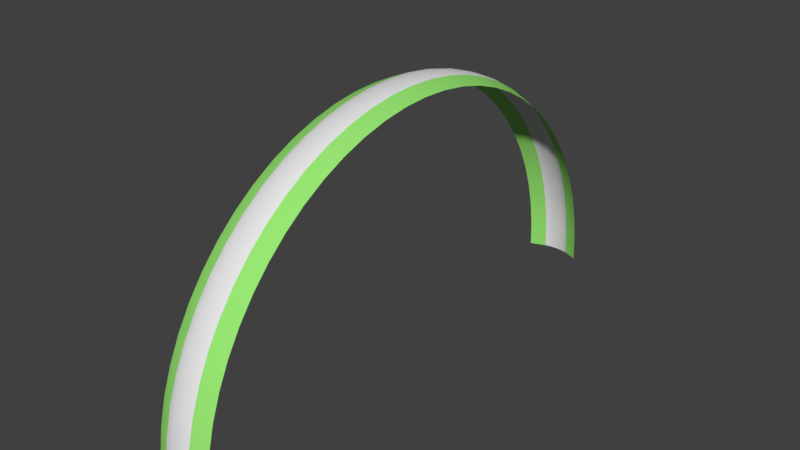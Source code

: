 # Source: road_half.blend  (saved by Blender 2.79.0; exported with 4.5.12 LTS)
import bpy
from mathutils import Matrix  # noqa: F401  (used for matrix-valued properties, if any)

bpy.ops.wm.read_factory_settings(use_empty=True)
scene = bpy.context.scene
scene.name = 'Scene'

# ---- collections
col_collection_1 = bpy.data.collections.new('Collection 1'); scene.collection.children.link(col_collection_1)

# ---- materials (node trees are filled in below, after node groups)
mat_material = bpy.data.materials.new('Material')
mat_material.alpha_threshold = 0.0
mat_material.use_transparent_shadow = False
mat_material.roughness = 0.5
mat_material_001 = bpy.data.materials.new('Material.001')
mat_material_001.alpha_threshold = 0.0
mat_material_001.use_transparent_shadow = False
mat_material_001.diffuse_color = (0.3157, 0.8, 0.1717, 1.0)
mat_material_001.roughness = 0.5

# ---- material node trees

# ---- world
world_world = bpy.data.worlds.new('World'); scene.world = world_world
world_world.color = (0.05088, 0.05088, 0.05088)
world_world.use_sun_shadow = False
world_world.sun_shadow_jitter_overblur = 0.0
world_world.cycles.sampling_method = 'MANUAL'

# ---- meshes
me_cylinder_001 = bpy.data.meshes.new('Cylinder.001')
me_cylinder_001.from_pydata([(-0.04707, 0.9829, -5.86e-07), (-0.04707, -0.9829, 2.342e-07), (-0.04707, -0.9782, 0.09634), (-0.04707, -0.964, 0.1918), (-0.04707, -0.9406, 0.2853), (-0.04707, -0.9081, 0.3762), (-0.04707, -0.8669, 0.4634), (-0.04707, -0.8173, 0.5461), (-0.04707, -0.7598, 0.6236), (-0.04707, -0.695, 0.695), (-0.04707, -0.6236, 0.7598), (-0.04707, -0.5461, 0.8173), (-0.04707, -0.4634, 0.8669), (-0.04707, -0.3762, 0.9081), (-0.04707, -0.2853, 0.9406), (-0.04707, -0.1918, 0.964), (-0.04707, -0.09634, 0.9782), (-0.04707, -4.607e-07, 0.9829), (-0.04707, 0.09634, 0.9782), (-0.04707, 0.1918, 0.964), (-0.04707, 0.2853, 0.9406), (-0.04707, 0.3762, 0.9081), (-0.04707, 0.4634, 0.8669), (-0.04707, 0.5461, 0.8173), (-0.04707, 0.6236, 0.7598), (-0.04707, 0.695, 0.695), (-0.04707, 0.7598, 0.6236), (-0.04707, 0.8173, 0.5461), (-0.04707, 0.8669, 0.4634), (-0.04707, 0.9081, 0.3762), (-0.04707, 0.9406, 0.2853), (-0.04707, 0.964, 0.1918), (-0.04707, 0.9782, 0.09635), (-0.1017, 0.9577, 0.001802), (-0.1017, -0.9577, 0.001803), (-0.1017, -0.9531, 0.09568), (-0.1017, -0.9393, 0.1886), (-0.1017, -0.9165, 0.2798), (-0.1017, -0.8848, 0.3683), (-0.1017, -0.8446, 0.4533), (-0.1017, -0.7963, 0.5339), (-0.1017, -0.7403, 0.6094), (-0.1017, -0.6772, 0.679), (-0.1017, -0.6076, 0.7421), (-0.1017, -0.5321, 0.7981), (-0.1017, -0.4515, 0.8464), (-0.1017, -0.3665, 0.8866), (-0.1017, -0.278, 0.9183), (-0.1017, -0.1868, 0.9411), (-0.1017, -0.09387, 0.9549), (-0.1017, -4.529e-07, 0.9595), (-0.1017, 0.09387, 0.9549), (-0.1017, 0.1868, 0.9411), (-0.1017, 0.278, 0.9183), (-0.1017, 0.3665, 0.8866), (-0.1017, 0.4515, 0.8464), (-0.1017, 0.5321, 0.7981), (-0.1017, 0.6076, 0.7421), (-0.1017, 0.6772, 0.679), (-0.1017, 0.7403, 0.6094), (-0.1017, 0.7963, 0.5339), (-0.1017, 0.8446, 0.4533), (-0.1017, 0.8848, 0.3683), (-0.1017, 0.9165, 0.2798), (-0.1017, 0.9393, 0.1886), (-0.1017, 0.9531, 0.09568), (-6.257e-07, 0.989, -6.492e-07), (-6.257e-07, -0.989, 1.761e-07), (-6.257e-07, -0.9842, 0.09694), (-6.257e-07, -0.97, 0.1929), (-5.963e-07, -0.9464, 0.2871), (-5.963e-07, -0.9137, 0.3785), (-5.963e-07, -0.8722, 0.4662), (-5.963e-07, -0.8223, 0.5495), (-6.257e-07, -0.7645, 0.6274), (-6.257e-07, -0.6993, 0.6993), (-6.257e-07, -0.6274, 0.7645), (-5.963e-07, -0.5495, 0.8223), (-5.963e-07, -0.4662, 0.8722), (-6.257e-07, -0.3785, 0.9137), (-6.257e-07, -0.2871, 0.9464), (-5.963e-07, -0.1929, 0.97), (-6.257e-07, -0.09694, 0.9842), (-5.963e-07, -4.62e-07, 0.989), (-5.963e-07, 0.09694, 0.9842), (-6.257e-07, 0.1929, 0.97), (-5.963e-07, 0.2871, 0.9464), (-6.257e-07, 0.3785, 0.9137), (-6.257e-07, 0.4662, 0.8722), (-6.257e-07, 0.5495, 0.8223), (-6.257e-07, 0.6274, 0.7645), (-5.963e-07, 0.6993, 0.6993), (-5.963e-07, 0.7645, 0.6274), (-5.963e-07, 0.8223, 0.5495), (-5.963e-07, 0.8722, 0.4662), (-5.963e-07, 0.9137, 0.3785), (-5.963e-07, 0.9464, 0.2871), (-5.963e-07, 0.97, 0.1929), (-5.963e-07, 0.9842, 0.09694), (-0.02375, 0.9882, -6.41e-07), (-0.02375, -0.9882, 1.837e-07), (-0.02375, -0.9834, 0.09686), (-0.02375, -0.9692, 0.1928), (-0.02375, -0.9456, 0.2869), (-0.02375, -0.913, 0.3782), (-0.02375, -0.8715, 0.4658), (-0.02375, -0.8217, 0.549), (-0.02375, -0.7639, 0.6269), (-0.02375, -0.6988, 0.6988), (-0.02375, -0.6269, 0.7639), (-0.02375, -0.549, 0.8217), (-0.02375, -0.4658, 0.8715), (-0.02375, -0.3782, 0.913), (-0.02375, -0.2869, 0.9456), (-0.02375, -0.1928, 0.9692), (-0.02375, -0.09686, 0.9834), (-0.02375, -4.618e-07, 0.9882), (-0.02375, 0.09686, 0.9834), (-0.02375, 0.1928, 0.9692), (-0.02375, 0.2869, 0.9456), (-0.02375, 0.3782, 0.913), (-0.02375, 0.4658, 0.8715), (-0.02375, 0.549, 0.8217), (-0.02375, 0.6269, 0.7639), (-0.02375, 0.6988, 0.6988), (-0.02375, 0.7639, 0.6269), (-0.02375, 0.8217, 0.549), (-0.02375, 0.8715, 0.4658), (-0.02375, 0.913, 0.3782), (-0.02375, 0.9456, 0.2869), (-0.02375, 0.9692, 0.1928), (-0.02375, 0.9834, 0.09686)], [], [(100, 101, 2, 1), (101, 102, 3, 2), (102, 103, 4, 3), (103, 104, 5, 4), (104, 105, 6, 5), (105, 106, 7, 6), (106, 107, 8, 7), (107, 108, 9, 8), (108, 109, 10, 9), (109, 110, 11, 10), (110, 111, 12, 11), (111, 112, 13, 12), (112, 113, 14, 13), (113, 114, 15, 14), (114, 115, 16, 15), (115, 116, 17, 16), (116, 117, 18, 17), (117, 118, 19, 18), (118, 119, 20, 19), (119, 120, 21, 20), (120, 121, 22, 21), (121, 122, 23, 22), (122, 123, 24, 23), (123, 124, 25, 24), (124, 125, 26, 25), (125, 126, 27, 26), (126, 127, 28, 27), (127, 128, 29, 28), (128, 129, 30, 29), (129, 130, 31, 30), (130, 131, 32, 31), (131, 99, 0, 32), (14, 15, 48, 47), (23, 24, 57, 56), (32, 0, 33, 65), (6, 7, 40, 39), (15, 16, 49, 48), (24, 25, 58, 57), (7, 8, 41, 40), (16, 17, 50, 49), (25, 26, 59, 58), (8, 9, 42, 41), (17, 18, 51, 50), (26, 27, 60, 59), (9, 10, 43, 42), (18, 19, 52, 51), (27, 28, 61, 60), (1, 2, 35, 34), (10, 11, 44, 43), (19, 20, 53, 52), (28, 29, 62, 61), (2, 3, 36, 35), (11, 12, 45, 44), (20, 21, 54, 53), (29, 30, 63, 62), (3, 4, 37, 36), (12, 13, 46, 45), (21, 22, 55, 54), (30, 31, 64, 63), (4, 5, 38, 37), (13, 14, 47, 46), (22, 23, 56, 55), (31, 32, 65, 64), (5, 6, 39, 38), (98, 66, 99, 131), (97, 98, 131, 130), (96, 97, 130, 129), (95, 96, 129, 128), (94, 95, 128, 127), (93, 94, 127, 126), (92, 93, 126, 125), (91, 92, 125, 124), (90, 91, 124, 123), (89, 90, 123, 122), (88, 89, 122, 121), (87, 88, 121, 120), (86, 87, 120, 119), (85, 86, 119, 118), (84, 85, 118, 117), (83, 84, 117, 116), (82, 83, 116, 115), (81, 82, 115, 114), (80, 81, 114, 113), (79, 80, 113, 112), (78, 79, 112, 111), (77, 78, 111, 110), (76, 77, 110, 109), (75, 76, 109, 108), (74, 75, 108, 107), (73, 74, 107, 106), (72, 73, 106, 105), (71, 72, 105, 104), (70, 71, 104, 103), (69, 70, 103, 102), (68, 69, 102, 101), (67, 68, 101, 100)])
me_cylinder_001.polygons.foreach_set('use_smooth', [True] * 96)
me_cylinder_001.polygons.foreach_set('material_index', [0, 0, 0, 0, 0, 0, 0, 0, 0, 0, 0, 0, 0, 0, 0, 0, 0, 0, 0, 0, 0, 0, 0, 0, 0, 0, 0, 0, 0, 0, 0, 0, 1, 1, 1, 1, 1, 1, 1, 1, 1, 1, 1, 1, 1, 1, 1, 1, 1, 1, 1, 1, 1, 1, 1, 1, 1, 1, 1, 1, 1, 1, 1, 1, 0, 0, 0, 0, 0, 0, 0, 0, 0, 0, 0, 0, 0, 0, 0, 0, 0, 0, 0, 0, 0, 0, 0, 0, 0, 0, 0, 0, 0, 0, 0, 0])
_uv = me_cylinder_001.uv_layers.new(name='UVMap')
_uv.uv.foreach_set('vector', [0.002792, 0.1016, 0.03241, 0.09041, 0.0351, 0.09772, 0.005646, 0.1089, 0.03241, 0.09041, 0.06213, 0.0799, 0.06465, 0.08726, 0.0351, 0.09772, 0.06213, 0.0799, 0.09207, 0.07008, 0.09441, 0.0775, 0.06465, 0.08726, 0.09207, 0.07008, 0.1222, 0.06098, 0.1244, 0.06845, 0.09441, 0.0775, 0.1222, 0.06098, 0.1526, 0.05259, 0.1546, 0.06011, 0.1244, 0.06845, 0.1526, 0.05259, 0.1831, 0.04492, 0.1849, 0.05248, 0.1546, 0.06011, 0.1831, 0.04492, 0.2138, 0.03796, 0.2154, 0.04556, 0.1849, 0.05248, 0.2138, 0.03796, 0.2446, 0.03172, 0.2461, 0.03935, 0.2154, 0.04556, 0.2446, 0.03172, 0.2756, 0.0262, 0.2769, 0.03386, 0.2461, 0.03935, 0.2756, 0.0262, 0.3067, 0.0214, 0.3078, 0.02909, 0.2769, 0.03386, 0.3067, 0.0214, 0.3379, 0.01732, 0.3388, 0.02503, 0.3078, 0.02909, 0.3379, 0.01732, 0.3691, 0.01396, 0.3699, 0.02169, 0.3388, 0.02503, 0.3691, 0.01396, 0.4004, 0.01133, 0.401, 0.01906, 0.3699, 0.02169, 0.4004, 0.01133, 0.4318, 0.009414, 0.4322, 0.01716, 0.401, 0.01906, 0.4318, 0.009414, 0.4632, 0.008225, 0.4634, 0.01598, 0.4322, 0.01716, 0.4632, 0.008225, 0.4945, 0.007765, 0.4946, 0.01553, 0.4634, 0.01598, 0.4945, 0.007765, 0.526, 0.008006, 0.5258, 0.01578, 0.4946, 0.01553, 0.526, 0.008006, 0.5575, 0.008979, 0.5572, 0.01677, 0.5258, 0.01578, 0.5575, 0.008979, 0.5891, 0.01068, 0.5885, 0.01848, 0.5572, 0.01677, 0.5891, 0.01068, 0.6207, 0.01312, 0.62, 0.02093, 0.5885, 0.01848, 0.6207, 0.01312, 0.6523, 0.0163, 0.6514, 0.02411, 0.62, 0.02093, 0.6523, 0.0163, 0.6839, 0.0202, 0.6829, 0.02801, 0.6514, 0.02411, 0.6839, 0.0202, 0.7156, 0.02485, 0.7143, 0.03266, 0.6829, 0.02801, 0.7156, 0.02485, 0.7472, 0.03026, 0.7458, 0.03806, 0.7143, 0.03266, 0.7472, 0.03026, 0.7788, 0.03641, 0.7771, 0.0442, 0.7458, 0.03806, 0.7788, 0.03641, 0.8103, 0.04331, 0.8085, 0.05108, 0.7771, 0.0442, 0.8103, 0.04331, 0.8417, 0.05096, 0.8397, 0.05871, 0.8085, 0.05108, 0.8417, 0.05096, 0.873, 0.05936, 0.8708, 0.06708, 0.8397, 0.05871, 0.873, 0.05936, 0.9042, 0.06851, 0.9019, 0.0762, 0.8708, 0.06708, 0.9042, 0.06851, 0.9353, 0.07842, 0.9328, 0.08608, 0.9019, 0.0762, 0.9353, 0.07842, 0.9663, 0.0891, 0.9635, 0.09671, 0.9328, 0.08608, 0.9663, 0.0891, 0.9971, 0.1005, 0.9942, 0.1081, 0.9635, 0.09671, 0.401, 0.01906, 0.4322, 0.01716, 0.4332, 0.03649, 0.4026, 0.03837, 0.6829, 0.02801, 0.7143, 0.03266, 0.7108, 0.05215, 0.6799, 0.04751, 0.9635, 0.09671, 0.9942, 0.1081, 0.986, 0.127, 0.956, 0.1157, 0.1546, 0.06011, 0.1849, 0.05248, 0.1899, 0.07134, 0.1601, 0.07886, 0.4322, 0.01716, 0.4634, 0.01598, 0.4639, 0.03531, 0.4332, 0.03649, 0.7143, 0.03266, 0.7458, 0.03806, 0.7417, 0.05752, 0.7108, 0.05215, 0.1849, 0.05248, 0.2154, 0.04556, 0.22, 0.06451, 0.1899, 0.07134, 0.4634, 0.01598, 0.4946, 0.01553, 0.4946, 0.03485, 0.4639, 0.03531, 0.7458, 0.03806, 0.7771, 0.0442, 0.7726, 0.06362, 0.7417, 0.05752, 0.2154, 0.04556, 0.2461, 0.03935, 0.2502, 0.05839, 0.22, 0.06451, 0.4946, 0.01553, 0.5258, 0.01578, 0.5254, 0.03517, 0.4946, 0.03485, 0.7771, 0.0442, 0.8085, 0.05108, 0.8034, 0.07047, 0.7726, 0.06362, 0.2461, 0.03935, 0.2769, 0.03386, 0.2805, 0.05298, 0.2502, 0.05839, 0.5258, 0.01578, 0.5572, 0.01677, 0.5562, 0.0362, 0.5254, 0.03517, 0.8085, 0.05108, 0.8397, 0.05871, 0.8342, 0.07804, 0.8034, 0.07047, 0.005646, 0.1089, 0.0351, 0.09772, 0.04247, 0.116, 0.01364, 0.1271, 0.2769, 0.03386, 0.3078, 0.02909, 0.3109, 0.04827, 0.2805, 0.05298, 0.5572, 0.01677, 0.5885, 0.01848, 0.5871, 0.03795, 0.5562, 0.0362, 0.8397, 0.05871, 0.8708, 0.06708, 0.8648, 0.08634, 0.8342, 0.07804, 0.0351, 0.09772, 0.06465, 0.08726, 0.07154, 0.1056, 0.04247, 0.116, 0.3078, 0.02909, 0.3388, 0.02503, 0.3414, 0.04426, 0.3109, 0.04827, 0.5885, 0.01848, 0.62, 0.02093, 0.618, 0.04042, 0.5871, 0.03795, 0.8708, 0.06708, 0.9019, 0.0762, 0.8953, 0.09539, 0.8648, 0.08634, 0.06465, 0.08726, 0.09441, 0.0775, 0.1008, 0.09602, 0.07154, 0.1056, 0.3388, 0.02503, 0.3699, 0.02169, 0.372, 0.04097, 0.3414, 0.04426, 0.62, 0.02093, 0.6514, 0.02411, 0.6489, 0.04361, 0.618, 0.04042, 0.9019, 0.0762, 0.9328, 0.08608, 0.9257, 0.1052, 0.8953, 0.09539, 0.09441, 0.0775, 0.1244, 0.06845, 0.1304, 0.08709, 0.1008, 0.09602, 0.3699, 0.02169, 0.401, 0.01906, 0.4026, 0.03837, 0.372, 0.04097, 0.6514, 0.02411, 0.6829, 0.02801, 0.6799, 0.04751, 0.6489, 0.04361, 0.9328, 0.08608, 0.9635, 0.09671, 0.956, 0.1157, 0.9257, 0.1052, 0.1244, 0.06845, 0.1546, 0.06011, 0.1601, 0.07886, 0.1304, 0.08709, 0.969, 0.0815, 1.0, 0.09293, 0.9971, 0.1005, 0.9663, 0.0891, 0.9378, 0.07079, 0.969, 0.0815, 0.9663, 0.0891, 0.9353, 0.07842, 0.9066, 0.06085, 0.9378, 0.07079, 0.9353, 0.07842, 0.9042, 0.06851, 0.8752, 0.05166, 0.9066, 0.06085, 0.9042, 0.06851, 0.873, 0.05936, 0.8437, 0.04324, 0.8752, 0.05166, 0.873, 0.05936, 0.8417, 0.05096, 0.812, 0.03557, 0.8437, 0.04324, 0.8417, 0.05096, 0.8103, 0.04331, 0.7804, 0.02865, 0.812, 0.03557, 0.8103, 0.04331, 0.7788, 0.03641, 0.7486, 0.02248, 0.7804, 0.02865, 0.7788, 0.03641, 0.7472, 0.03026, 0.7168, 0.01707, 0.7486, 0.02248, 0.7472, 0.03026, 0.7156, 0.02485, 0.685, 0.01242, 0.7168, 0.01707, 0.7156, 0.02485, 0.6839, 0.0202, 0.6532, 0.008515, 0.685, 0.01242, 0.6839, 0.0202, 0.6523, 0.0163, 0.6213, 0.005344, 0.6532, 0.008515, 0.6523, 0.0163, 0.6207, 0.01312, 0.5896, 0.002913, 0.6213, 0.005344, 0.6207, 0.01312, 0.5891, 0.01068, 0.5578, 0.001221, 0.5896, 0.002913, 0.5891, 0.01068, 0.5575, 0.008979, 0.5261, 0.0002639, 0.5578, 0.001221, 0.5575, 0.008979, 0.526, 0.008006, 0.4945, 3.564e-05, 0.5261, 0.0002639, 0.526, 0.008006, 0.4945, 0.007765, 0.4629, 0.0005043, 0.4945, 3.564e-05, 0.4945, 0.007765, 0.4632, 0.008225, 0.4314, 0.001699, 0.4629, 0.0005043, 0.4632, 0.008225, 0.4318, 0.009414, 0.3999, 0.003621, 0.4314, 0.001699, 0.4318, 0.009414, 0.4004, 0.01133, 0.3684, 0.00627, 0.3999, 0.003621, 0.4004, 0.01133, 0.3691, 0.01396, 0.337, 0.009644, 0.3684, 0.00627, 0.3691, 0.01396, 0.3379, 0.01732, 0.3056, 0.01374, 0.337, 0.009644, 0.3379, 0.01732, 0.3067, 0.0214, 0.2743, 0.01857, 0.3056, 0.01374, 0.3067, 0.0214, 0.2756, 0.0262, 0.2432, 0.02412, 0.2743, 0.01857, 0.2756, 0.0262, 0.2446, 0.03172, 0.2122, 0.03039, 0.2432, 0.02412, 0.2446, 0.03172, 0.2138, 0.03796, 0.1813, 0.03739, 0.2122, 0.03039, 0.2138, 0.03796, 0.1831, 0.04492, 0.1506, 0.0451, 0.1813, 0.03739, 0.1831, 0.04492, 0.1526, 0.05259, 0.1201, 0.05354, 0.1506, 0.0451, 0.1526, 0.05259, 0.1222, 0.06098, 0.08974, 0.06269, 0.1201, 0.05354, 0.1222, 0.06098, 0.09207, 0.07008, 0.05963, 0.07256, 0.08974, 0.06269, 0.09207, 0.07008, 0.06213, 0.0799, 0.02975, 0.08313, 0.05963, 0.07256, 0.06213, 0.0799, 0.03241, 0.09041, 3.564e-05, 0.09434, 0.02975, 0.08313, 0.03241, 0.09041, 0.002792, 0.1016])
me_cylinder_001.materials.append(mat_material)
me_cylinder_001.materials.append(mat_material_001)
me_cylinder_001.use_remesh_preserve_volume = False
me_cylinder_001.use_remesh_preserve_attributes = False
me_cylinder_001.use_mirror_vertex_groups = False
me_cylinder_001.update()

# ---- objects
ob_cylinder = bpy.data.objects.new('Cylinder', me_cylinder_001)

# ---- transforms, parenting, visibility, modifiers, constraints
ob_cylinder.location = (0.0, 0.0, 0.0)
ob_cylinder.lineart.crease_threshold = 0.0
_m = ob_cylinder.modifiers.new('EdgeSplit', 'EDGE_SPLIT')
_m = ob_cylinder.modifiers.new('Mirror', 'MIRROR')

# ---- collection membership
col_collection_1.objects.link(ob_cylinder)

# ---- scene / render settings (as saved in the file)
scene.frame_start = 1; scene.frame_end = 250; scene.frame_set(1)
scene.render.engine = 'BLENDER_EEVEE_NEXT'
scene.render.resolution_percentage = 50
scene.render.dither_intensity = 0.0
scene.cycles.use_denoising = False
scene.cycles.samples = 128
scene.cycles.sampling_pattern = 'TABULATED_SOBOL'
scene.cycles.light_sampling_threshold = 0.0
scene.cycles.use_adaptive_sampling = False
scene.cycles.use_light_tree = False
scene.cycles.blur_glossy = 0.0
scene.cycles.sample_clamp_indirect = 0.0
scene.view_settings.view_transform = 'Standard'
bpy.context.view_layer.update()

# ---- added for rendering (the .blend has no active camera and no usable light): camera, sun
cam_auto = bpy.data.cameras.new('AutoCamera')
cam_auto.lens = 50.0
cam_auto.sensor_width = 36.0
cam_auto.clip_end = 1000.0
ob_auto_camera = bpy.data.objects.new('AutoCamera', cam_auto)
scene.collection.objects.link(ob_auto_camera)
ob_auto_camera.location = (2.05473, -2.46567, 2.13827)
ob_auto_camera.rotation_euler = (1.09748, -7.21219e-08, 0.694738)
scene.camera = ob_auto_camera
light_auto_sun = bpy.data.lights.new('AutoSun', 'SUN')
light_auto_sun.energy = 3.0
light_auto_sun.angle = 0.0523599
ob_auto_sun = bpy.data.objects.new('AutoSun', light_auto_sun)
scene.collection.objects.link(ob_auto_sun)
ob_auto_sun.rotation_euler = (0.872665, 0.174533, 0.523599)
bpy.context.view_layer.update()
